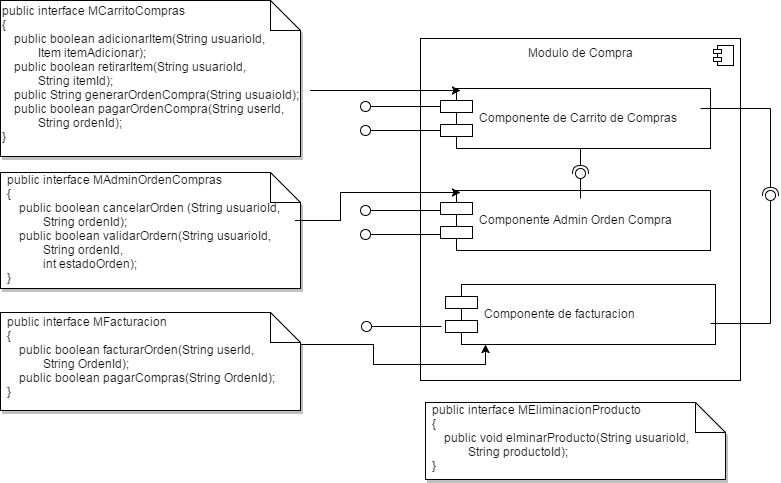

The diagram above was exported from draw.io. Its source (the exported page's mxGraphModel, read from the mxfile embedded in the PNG):
<mxGraphModel dx="1112" dy="430" grid="1" gridSize="10" guides="1" tooltips="1" connect="1" arrows="1" fold="1" page="1" pageScale="1" pageWidth="826" pageHeight="1169" math="0" shadow="0">
  <root>
    <mxCell id="0" />
    <mxCell id="1" parent="0" />
    <mxCell id="2e7eb416e6008c89-1" value="Modulo de Compra" style="html=1;verticalAlign=top;" vertex="1" parent="1">
      <mxGeometry x="1020" y="38" width="320" height="342" as="geometry" />
    </mxCell>
    <mxCell id="2e7eb416e6008c89-2" value="" style="shape=component;jettyWidth=8;jettyHeight=4;" vertex="1" parent="2e7eb416e6008c89-1">
      <mxGeometry x="1" width="20" height="20" relative="1" as="geometry">
        <mxPoint x="-27" y="7" as="offset" />
      </mxGeometry>
    </mxCell>
    <mxCell id="2e7eb416e6008c89-3" value="Componente de Carrito de Compras" style="shape=component;align=left;spacingLeft=36;" vertex="1" parent="2e7eb416e6008c89-1">
      <mxGeometry x="20" y="50" width="270" height="60" as="geometry" />
    </mxCell>
    <mxCell id="2e7eb416e6008c89-4" value="Componente Admin Orden Compra" style="shape=component;align=left;spacingLeft=36;" vertex="1" parent="2e7eb416e6008c89-1">
      <mxGeometry x="20" y="152" width="270" height="60" as="geometry" />
    </mxCell>
    <mxCell id="2e7eb416e6008c89-5" value="Componente de facturacion" style="shape=component;align=left;spacingLeft=36;" vertex="1" parent="2e7eb416e6008c89-1">
      <mxGeometry x="25" y="246" width="270" height="60" as="geometry" />
    </mxCell>
    <mxCell id="2e7eb416e6008c89-6" value="" style="shape=lollipop;direction=east;html=1;" vertex="1" parent="2e7eb416e6008c89-1">
      <mxGeometry x="155" y="130" width="10" height="30" as="geometry" />
    </mxCell>
    <mxCell id="2e7eb416e6008c89-7" value="" style="shape=requires;direction=west;html=1;" vertex="1" parent="2e7eb416e6008c89-1">
      <mxGeometry x="150" y="110" width="20" height="30" as="geometry" />
    </mxCell>
    <mxCell id="2e7eb416e6008c89-8" value="" style="shape=lollipop;direction=north;html=1;" vertex="1" parent="2e7eb416e6008c89-1">
      <mxGeometry x="-60" y="191" width="80" height="10" as="geometry" />
    </mxCell>
    <mxCell id="2e7eb416e6008c89-9" value="" style="shape=lollipop;direction=north;html=1;" vertex="1" parent="1">
      <mxGeometry x="960" y="205" width="80" height="10" as="geometry" />
    </mxCell>
    <mxCell id="2e7eb416e6008c89-10" value="" style="shape=lollipop;direction=east;html=1;" vertex="1" parent="1">
      <mxGeometry x="1365" y="190" width="10" height="133" as="geometry" />
    </mxCell>
    <mxCell id="2e7eb416e6008c89-11" value="" style="line;html=1;strokeWidth=1;fillColor=none;align=left;verticalAlign=middle;spacingTop=-1;spacingLeft=3;spacingRight=3;rotatable=0;labelPosition=right;points=[];portConstraint=eastwest;" vertex="1" parent="1">
      <mxGeometry x="1310" y="319" width="60" height="8" as="geometry" />
    </mxCell>
    <mxCell id="2e7eb416e6008c89-12" value="" style="line;html=1;strokeWidth=1;fillColor=none;align=left;verticalAlign=middle;spacingTop=-1;spacingLeft=3;spacingRight=3;rotatable=0;labelPosition=right;points=[];portConstraint=eastwest;" vertex="1" parent="1">
      <mxGeometry x="1300" y="104" width="70" height="8" as="geometry" />
    </mxCell>
    <mxCell id="2e7eb416e6008c89-13" value="" style="shape=requires;direction=west;html=1;" vertex="1" parent="1">
      <mxGeometry x="1360" y="108" width="20" height="92" as="geometry" />
    </mxCell>
    <mxCell id="2e7eb416e6008c89-14" value="" style="shape=lollipop;direction=north;html=1;" vertex="1" parent="1">
      <mxGeometry x="960" y="125" width="80" height="10" as="geometry" />
    </mxCell>
    <mxCell id="2e7eb416e6008c89-15" value="" style="shape=lollipop;direction=north;html=1;" vertex="1" parent="1">
      <mxGeometry x="960" y="101" width="80" height="10" as="geometry" />
    </mxCell>
    <mxCell id="2e7eb416e6008c89-16" value="" style="shape=lollipop;direction=north;html=1;" vertex="1" parent="1">
      <mxGeometry x="961" y="321" width="80" height="10" as="geometry" />
    </mxCell>
    <mxCell id="2e7eb416e6008c89-17" value="" style="shape=note;whiteSpace=wrap;html=1;shadow=1;fillColor=#ffffff;gradientColor=#ffffff;" vertex="1" parent="1">
      <mxGeometry x="600" width="300" height="156" as="geometry" />
    </mxCell>
    <mxCell id="2e7eb416e6008c89-18" value="&lt;div&gt;public interface MCarritoCompras&amp;nbsp;&lt;/div&gt;&lt;div&gt;{&lt;/div&gt;&lt;div&gt;&amp;nbsp; &amp;nbsp; public boolean adicionarItem(String usuarioId,&amp;nbsp;&lt;/div&gt;&lt;div&gt;&amp;nbsp; &amp;nbsp; &amp;nbsp; &amp;nbsp; &amp;nbsp; &amp;nbsp; Item itemAdicionar);&lt;/div&gt;&lt;div&gt;&amp;nbsp; &amp;nbsp; public boolean retirarItem(String usuarioId,&amp;nbsp;&lt;/div&gt;&lt;div&gt;&amp;nbsp; &amp;nbsp; &amp;nbsp; &amp;nbsp; &amp;nbsp; &amp;nbsp; String itemId);&lt;/div&gt;&lt;div&gt;&amp;nbsp; &amp;nbsp; public String generarOrdenCompra(String usuaioId);&lt;/div&gt;&lt;div&gt;&amp;nbsp; &amp;nbsp; public boolean pagarOrdenCompra(String userId,&amp;nbsp;&lt;/div&gt;&lt;div&gt;&amp;nbsp; &amp;nbsp; &amp;nbsp; &amp;nbsp; &amp;nbsp; &amp;nbsp; String ordenId);&lt;/div&gt;&lt;div&gt;}&lt;/div&gt;" style="text;html=1;resizable=0;autosize=1;align=left;verticalAlign=top;spacingTop=-4;points=[];" vertex="1" parent="1">
      <mxGeometry x="600" y="1" width="310" height="140" as="geometry" />
    </mxCell>
    <mxCell id="2e7eb416e6008c89-19" value="" style="shape=note;whiteSpace=wrap;html=1;shadow=1;fillColor=#ffffff;gradientColor=#ffffff;" vertex="1" parent="1">
      <mxGeometry x="600" y="172" width="300" height="116" as="geometry" />
    </mxCell>
    <mxCell id="2e7eb416e6008c89-20" value="&lt;div&gt;public interface MAdminOrdenCompras&amp;nbsp;&lt;/div&gt;&lt;div&gt;{&lt;/div&gt;&lt;div&gt;&amp;nbsp; &amp;nbsp; public boolean cancelarOrden (String usuarioId,&amp;nbsp;&lt;/div&gt;&lt;div&gt;&amp;nbsp; &amp;nbsp; &amp;nbsp; &amp;nbsp; &amp;nbsp; &amp;nbsp; String ordenId);&lt;/div&gt;&lt;div&gt;&amp;nbsp; &amp;nbsp; public boolean validarOrdern(String usuarioId,&amp;nbsp;&lt;/div&gt;&lt;div&gt;&amp;nbsp; &amp;nbsp; &amp;nbsp; &amp;nbsp; &amp;nbsp; &amp;nbsp; String ordenId,&amp;nbsp;&lt;/div&gt;&lt;div&gt;&amp;nbsp; &amp;nbsp; &amp;nbsp; &amp;nbsp; &amp;nbsp; &amp;nbsp; int estadoOrden);&lt;/div&gt;&lt;div&gt;}&lt;/div&gt;" style="text;html=1;resizable=0;autosize=1;align=left;verticalAlign=top;spacingTop=-4;points=[];" vertex="1" parent="1">
      <mxGeometry x="605" y="170" width="290" height="110" as="geometry" />
    </mxCell>
    <mxCell id="2e7eb416e6008c89-21" value="" style="shape=note;whiteSpace=wrap;html=1;shadow=1;fillColor=#ffffff;gradientColor=#ffffff;" vertex="1" parent="1">
      <mxGeometry x="1025" y="402" width="300" height="77" as="geometry" />
    </mxCell>
    <mxCell id="2e7eb416e6008c89-22" value="&lt;div&gt;public interface MEliminacionProducto&amp;nbsp;&lt;/div&gt;&lt;div&gt;{&lt;/div&gt;&lt;div&gt;&amp;nbsp; &amp;nbsp; public void elminarProducto(String usuarioId,&lt;/div&gt;&lt;div&gt;&amp;nbsp; &amp;nbsp; &amp;nbsp; &amp;nbsp; &amp;nbsp; &amp;nbsp; String productoId);&lt;/div&gt;&lt;div&gt;}&lt;/div&gt;" style="text;html=1;resizable=0;autosize=1;align=left;verticalAlign=top;spacingTop=-4;points=[];" vertex="1" parent="1">
      <mxGeometry x="1030" y="400" width="270" height="70" as="geometry" />
    </mxCell>
    <mxCell id="2e7eb416e6008c89-23" style="edgeStyle=orthogonalEdgeStyle;rounded=0;html=1;entryX=0.074;entryY=0.033;entryPerimeter=0;jettySize=auto;orthogonalLoop=1;" edge="1" parent="1" source="2e7eb416e6008c89-18" target="2e7eb416e6008c89-3">
      <mxGeometry relative="1" as="geometry">
        <Array as="points">
          <mxPoint x="950" y="90" />
          <mxPoint x="950" y="90" />
        </Array>
      </mxGeometry>
    </mxCell>
    <mxCell id="2e7eb416e6008c89-24" style="edgeStyle=orthogonalEdgeStyle;rounded=0;html=1;entryX=0.074;entryY=0.033;entryPerimeter=0;jettySize=auto;orthogonalLoop=1;" edge="1" parent="1" source="2e7eb416e6008c89-20" target="2e7eb416e6008c89-4">
      <mxGeometry relative="1" as="geometry">
        <Array as="points">
          <mxPoint x="940" y="220" />
          <mxPoint x="940" y="192" />
        </Array>
      </mxGeometry>
    </mxCell>
    <mxCell id="2e7eb416e6008c89-25" value="" style="shape=note;whiteSpace=wrap;html=1;shadow=1;fillColor=#ffffff;gradientColor=#ffffff;" vertex="1" parent="1">
      <mxGeometry x="600" y="312" width="300" height="98" as="geometry" />
    </mxCell>
    <mxCell id="2e7eb416e6008c89-26" value="&lt;div&gt;public interface MFacturacion&amp;nbsp;&lt;/div&gt;&lt;div&gt;{&lt;/div&gt;&lt;div&gt;&amp;nbsp; &amp;nbsp; public boolean facturarOrden(String userId,&amp;nbsp;&lt;/div&gt;&lt;div&gt;&amp;nbsp; &amp;nbsp; &amp;nbsp; &amp;nbsp; &amp;nbsp; &amp;nbsp; String OrdenId);&lt;/div&gt;&lt;div&gt;&amp;nbsp; &amp;nbsp; public boolean pagarCompras(String OrdenId);&lt;/div&gt;&lt;div&gt;}&lt;/div&gt;" style="text;html=1;resizable=0;autosize=1;align=left;verticalAlign=top;spacingTop=-4;points=[];" vertex="1" parent="1">
      <mxGeometry x="605" y="312" width="280" height="90" as="geometry" />
    </mxCell>
    <mxCell id="2e7eb416e6008c89-27" style="edgeStyle=orthogonalEdgeStyle;rounded=0;html=1;entryX=0.148;entryY=1;entryPerimeter=0;jettySize=auto;orthogonalLoop=1;" edge="1" parent="1" target="2e7eb416e6008c89-5">
      <mxGeometry relative="1" as="geometry">
        <mxPoint x="900" y="344" as="sourcePoint" />
      </mxGeometry>
    </mxCell>
  </root>
</mxGraphModel>